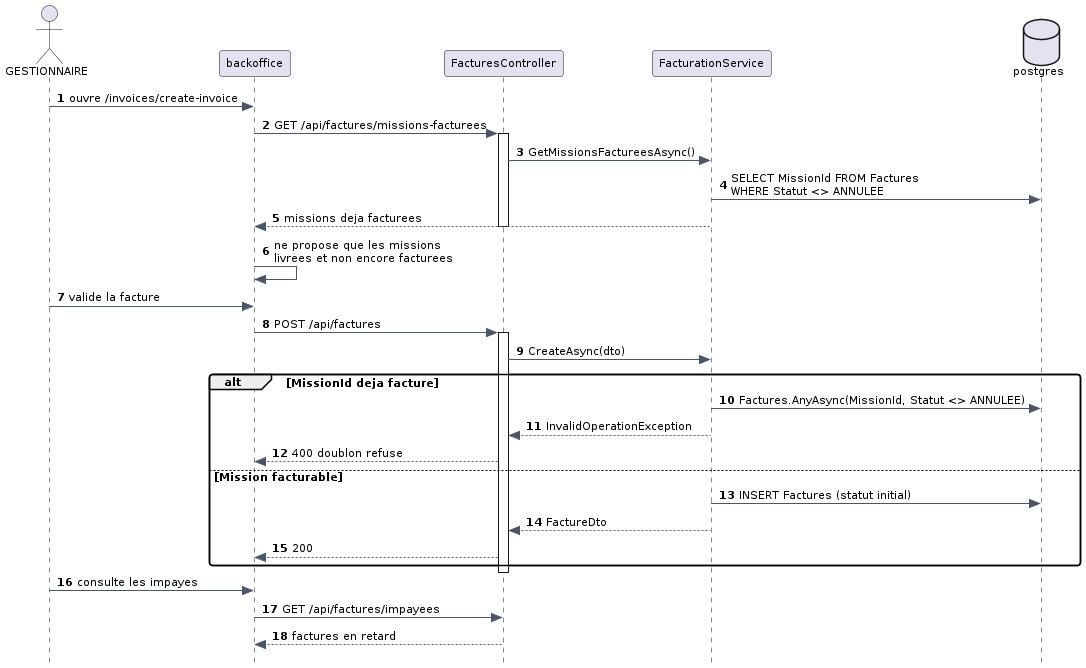

The diagram above was rendered by PlantUML. Its source (embedded in the PNG):
@startuml
skinparam style strictuml
skinparam backgroundColor #FFFFFF
skinparam shadowing false
skinparam defaultFontName Verdana
skinparam defaultFontSize 11
skinparam roundCorner 6
skinparam ArrowColor #4A5568
skinparam TitleFontSize 16
skinparam TitleFontColor #1A202C
skinparam NoteBackgroundColor #FFF8DC
skinparam NoteBorderColor #D6BF7A
skinparam componentStyle rectangle

autonumber

actor "GESTIONNAIRE" as G
participant "backoffice" as BO
participant "FacturesController" as FC
participant "FacturationService" as FS
database "postgres" as PG

G -> BO : ouvre /invoices/create-invoice
BO -> FC : GET /api/factures/missions-facturees
activate FC
FC -> FS : GetMissionsFactureesAsync()
FS -> PG : SELECT MissionId FROM Factures\nWHERE Statut <> ANNULEE
FS --> BO : missions deja facturees
deactivate FC
BO -> BO : ne propose que les missions\nlivrees et non encore facturees

G -> BO : valide la facture
BO -> FC : POST /api/factures
activate FC
FC -> FS : CreateAsync(dto)
alt MissionId deja facture
  FS -> PG : Factures.AnyAsync(MissionId, Statut <> ANNULEE)
  FS --> FC : InvalidOperationException
  FC --> BO : 400 doublon refuse
else Mission facturable
  FS -> PG : INSERT Factures (statut initial)
  FS --> FC : FactureDto
  FC --> BO : 200
end
deactivate FC

G -> BO : consulte les impayes
BO -> FC : GET /api/factures/impayees
FC --> BO : factures en retard
@enduml